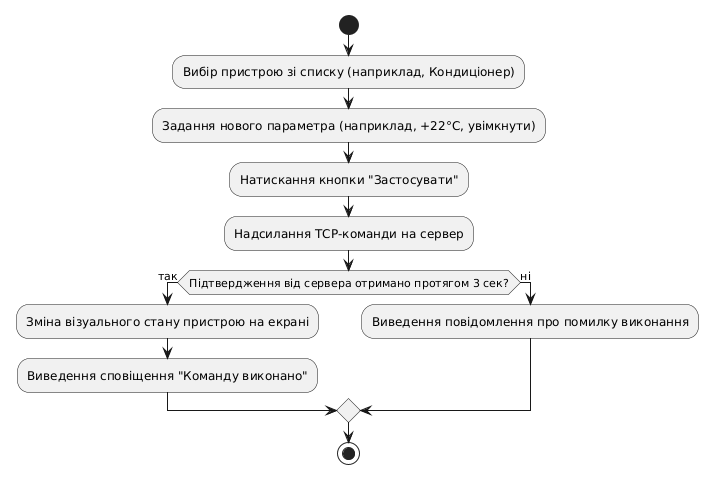

The diagram above was rendered by PlantUML. Its source (embedded in the PNG):
@startuml
start
:Вибір пристрою зі списку (наприклад, Кондиціонер);
:Задання нового параметра (наприклад, +22°C, увімкнути);
:Натискання кнопки "Застосувати";
:Надсилання ТСР-команди на сервер;
if (Підтвердження від сервера отримано протягом 3 сек?) then (так)
  :Зміна візуального стану пристрою на екрані;
  :Виведення сповіщення "Команду виконано";
else (ні)
  :Виведення повідомлення про помилку виконання;
endif
stop
@enduml